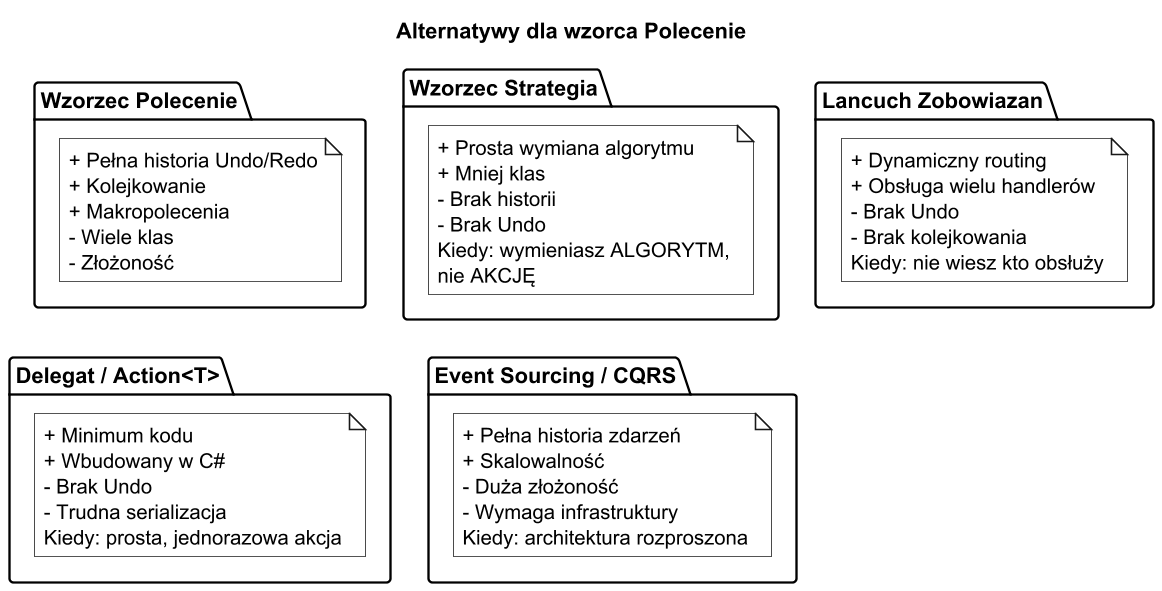

The diagram above was rendered by PlantUML. Its source (embedded in the PNG):
@startuml smarthome_alternatives
title Alternatywy dla wzorca Polecenie

skinparam monochrome true
skinparam dpi 150
skinparam classAttributeIconSize 0

package "Wzorzec Polecenie" {
    note as NCmd
      + Pełna historia Undo/Redo
      + Kolejkowanie
      + Makropolecenia
      - Wiele klas
      - Złożoność
    end note
}

package "Wzorzec Strategia" {
    note as NStr
      + Prosta wymiana algorytmu
      + Mniej klas
      - Brak historii
      - Brak Undo
      Kiedy: wymieniasz ALGORYTM,
      nie AKCJĘ
    end note
}

package "Lancuch Zobowiazan" {
    note as NCoR
      + Dynamiczny routing
      + Obsługa wielu handlerów
      - Brak Undo
      - Brak kolejkowania
      Kiedy: nie wiesz kto obsłuży
    end note
}

package "Delegat / Action<T>" {
    note as NDel
      + Minimum kodu
      + Wbudowany w C#
      - Brak Undo
      - Trudna serializacja
      Kiedy: prosta, jednorazowa akcja
    end note
}

package "Event Sourcing / CQRS" {
    note as NES
      + Pełna historia zdarzeń
      + Skalowalność
      - Duża złożoność
      - Wymaga infrastruktury
      Kiedy: architektura rozproszona
    end note
}

NCmd -[hidden]right- NStr
NStr -[hidden]right- NCoR
NCmd -[hidden]down- NDel
NDel -[hidden]right- NES

@enduml